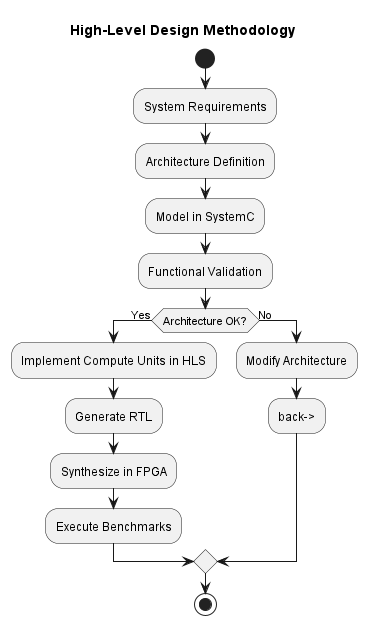

The diagram above was rendered by PlantUML. Its source (embedded in the PNG):
@startuml
title High-Level Design Methodology

start

:System Requirements;

:Architecture Definition;

:Model in SystemC;

:Functional Validation;

if (Architecture OK?) then (Yes)

:Implement Compute Units in HLS;

:Generate RTL;

:Synthesize in FPGA;

:Execute Benchmarks;

else (No)

:Modify Architecture;

-back->

endif

stop

@enduml